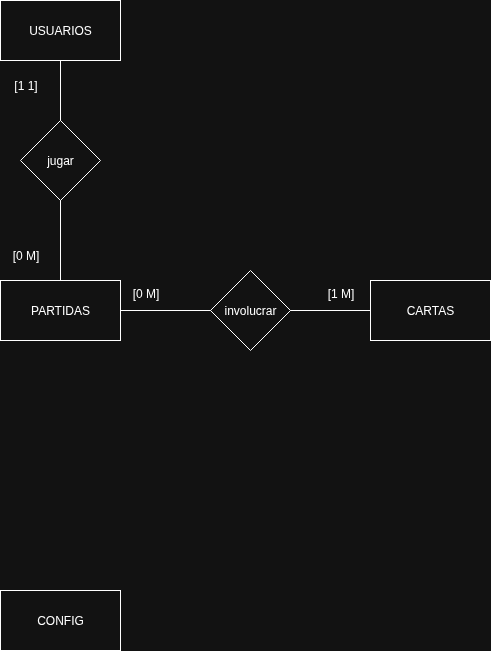

The diagram above was exported from draw.io. Its source (the exported page's mxGraphModel, read from the mxfile embedded in the PNG):
<mxGraphModel dx="751" dy="843" grid="1" gridSize="10" guides="1" tooltips="1" connect="1" arrows="1" fold="1" page="1" pageScale="1" pageWidth="827" pageHeight="1169" math="0" shadow="0">
  <root>
    <mxCell id="0" />
    <mxCell id="1" parent="0" />
    <mxCell id="ehd0zDPS4LfpkeQYqLaT-1" value="USUARIOS" style="rounded=0;whiteSpace=wrap;html=1;" vertex="1" parent="1">
      <mxGeometry x="50" y="70" width="120" height="60" as="geometry" />
    </mxCell>
    <mxCell id="ehd0zDPS4LfpkeQYqLaT-2" value="PARTIDAS" style="rounded=0;whiteSpace=wrap;html=1;" vertex="1" parent="1">
      <mxGeometry x="50" y="350" width="120" height="60" as="geometry" />
    </mxCell>
    <mxCell id="ehd0zDPS4LfpkeQYqLaT-3" value="CARTAS" style="rounded=0;whiteSpace=wrap;html=1;" vertex="1" parent="1">
      <mxGeometry x="420" y="350" width="120" height="60" as="geometry" />
    </mxCell>
    <mxCell id="ehd0zDPS4LfpkeQYqLaT-4" value="CONFIG" style="rounded=0;whiteSpace=wrap;html=1;" vertex="1" parent="1">
      <mxGeometry x="50" y="660" width="120" height="60" as="geometry" />
    </mxCell>
    <mxCell id="ehd0zDPS4LfpkeQYqLaT-5" value="" style="endArrow=none;html=1;rounded=0;entryX=0.5;entryY=1;entryDx=0;entryDy=0;exitX=0.5;exitY=0;exitDx=0;exitDy=0;" edge="1" parent="1" source="ehd0zDPS4LfpkeQYqLaT-2" target="ehd0zDPS4LfpkeQYqLaT-1">
      <mxGeometry width="50" height="50" relative="1" as="geometry">
        <mxPoint x="270" y="400" as="sourcePoint" />
        <mxPoint x="320" y="350" as="targetPoint" />
      </mxGeometry>
    </mxCell>
    <mxCell id="ehd0zDPS4LfpkeQYqLaT-6" value="jugar" style="rhombus;whiteSpace=wrap;html=1;" vertex="1" parent="1">
      <mxGeometry x="70" y="190" width="80" height="80" as="geometry" />
    </mxCell>
    <mxCell id="ehd0zDPS4LfpkeQYqLaT-7" value="" style="endArrow=none;html=1;rounded=0;entryX=0;entryY=0.5;entryDx=0;entryDy=0;exitX=1;exitY=0.5;exitDx=0;exitDy=0;" edge="1" parent="1" source="ehd0zDPS4LfpkeQYqLaT-2" target="ehd0zDPS4LfpkeQYqLaT-3">
      <mxGeometry width="50" height="50" relative="1" as="geometry">
        <mxPoint x="270" y="400" as="sourcePoint" />
        <mxPoint x="320" y="350" as="targetPoint" />
      </mxGeometry>
    </mxCell>
    <mxCell id="ehd0zDPS4LfpkeQYqLaT-8" value="involucrar" style="rhombus;whiteSpace=wrap;html=1;" vertex="1" parent="1">
      <mxGeometry x="260" y="340" width="80" height="80" as="geometry" />
    </mxCell>
    <mxCell id="ehd0zDPS4LfpkeQYqLaT-9" value="[1 M]" style="text;html=1;align=center;verticalAlign=middle;resizable=0;points=[];autosize=1;strokeColor=none;fillColor=none;" vertex="1" parent="1">
      <mxGeometry x="365" y="348" width="50" height="30" as="geometry" />
    </mxCell>
    <mxCell id="ehd0zDPS4LfpkeQYqLaT-10" value="[0 M]" style="text;html=1;align=center;verticalAlign=middle;resizable=0;points=[];autosize=1;strokeColor=none;fillColor=none;" vertex="1" parent="1">
      <mxGeometry x="170" y="348" width="50" height="30" as="geometry" />
    </mxCell>
    <mxCell id="ehd0zDPS4LfpkeQYqLaT-11" value="[0 M]" style="text;html=1;align=center;verticalAlign=middle;resizable=0;points=[];autosize=1;strokeColor=none;fillColor=none;" vertex="1" parent="1">
      <mxGeometry x="50" y="310" width="50" height="30" as="geometry" />
    </mxCell>
    <mxCell id="ehd0zDPS4LfpkeQYqLaT-12" value="[1 1]" style="text;html=1;align=center;verticalAlign=middle;resizable=0;points=[];autosize=1;strokeColor=none;fillColor=none;" vertex="1" parent="1">
      <mxGeometry x="50" y="140" width="50" height="30" as="geometry" />
    </mxCell>
  </root>
</mxGraphModel>